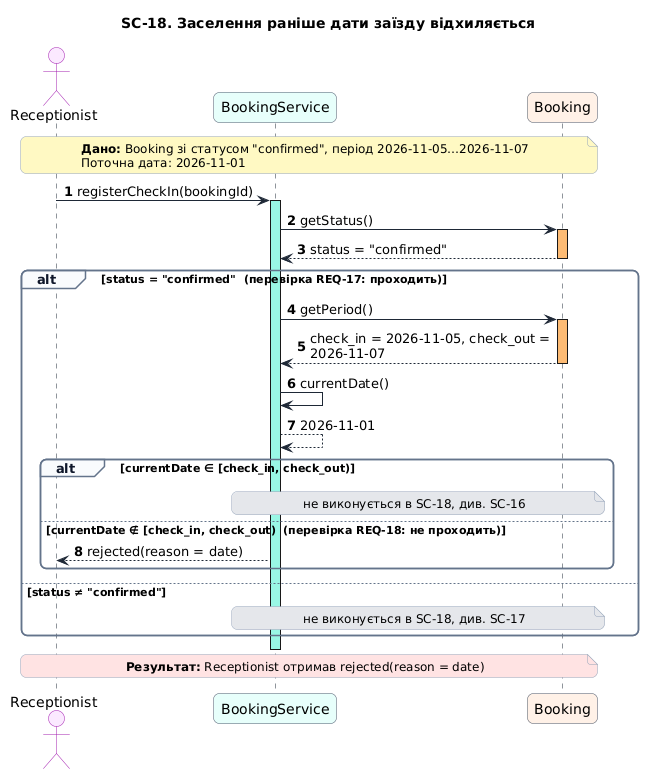

The diagram above was rendered by PlantUML. Its source (embedded in the PNG):
@startuml
title SC-18. Заселення раніше дати заїзду відхиляється
skinparam shadowing false
skinparam defaultFontName DejaVu Sans
skinparam roundCorner 12
skinparam maxMessageSize 260
skinparam ArrowColor #1F2937
skinparam SequenceLifeLineBorderColor #1F2937
skinparam SequenceGroupBorderColor #64748B
skinparam SequenceGroupBackgroundColor #F8FAFC
skinparam SequenceGroupHeaderFontColor #0F172A
skinparam NoteBorderColor #94A3B8
skinparam NoteFontSize 12
skinparam ParticipantBorderColor #475569
skinparam ActorBorderColor #A21CAF
autonumber "<b>0"

actor Receptionist #FAE8FF
participant BookingService #E6FFFA
participant Booking #FFF1E6

note over Receptionist, Booking #FEF9C3
  **Дано:** Booking зі статусом "confirmed", період 2026-11-05…2026-11-07
  Поточна дата: 2026-11-01
end note

Receptionist -> BookingService : registerCheckIn(bookingId)
activate BookingService #99F6E4
BookingService -> Booking : getStatus()
activate Booking #FDBA74
Booking --> BookingService : status = "confirmed"
deactivate Booking
alt status = "confirmed"  (перевірка REQ-17: проходить)
  BookingService -> Booking : getPeriod()
  activate Booking #FDBA74
  Booking --> BookingService : check_in = 2026-11-05, check_out = 2026-11-07
  deactivate Booking
  BookingService -> BookingService : currentDate()
  BookingService --> BookingService : 2026-11-01
  alt currentDate ∈ [check_in, check_out)
    note over BookingService, Booking #E5E7EB : не виконується в SC-18, див. SC-16
  else currentDate ∉ [check_in, check_out)  (перевірка REQ-18: не проходить)
    BookingService --> Receptionist : rejected(reason = date)
  end
else status ≠ "confirmed"
  note over BookingService, Booking #E5E7EB : не виконується в SC-18, див. SC-17
end
deactivate BookingService

note over Receptionist, Booking #FEE2E2
  **Результат:** Receptionist отримав rejected(reason = date)
end note
@enduml